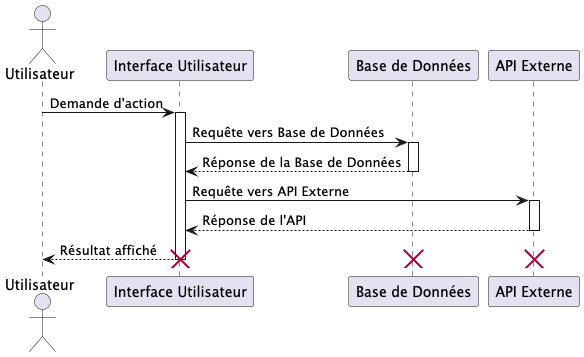

The diagram above was rendered by PlantUML. Its source (embedded in the PNG):
@startuml
!pragma layout smetana

actor Utilisateur

participant "Interface Utilisateur" as Interface
participant "Base de Données" as BD
participant "API Externe" as API

skinparam lifelineBorderColor white
skinparam lifelineBackgroundColor white

Utilisateur -> Interface : Demande d'action
activate Interface

Interface -> BD : Requête vers Base de Données
activate BD
BD --> Interface : Réponse de la Base de Données
deactivate BD

Interface -> API : Requête vers API Externe
activate API
API --> Interface : Réponse de l'API
deactivate API

Interface --> Utilisateur : Résultat affiché
deactivate Interface

destroy Interface
destroy BD
destroy API
@enduml